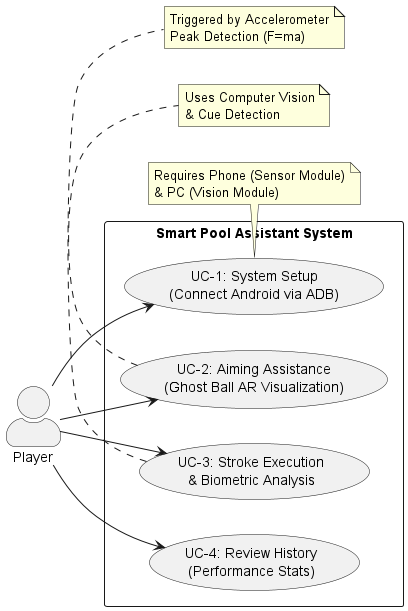

The diagram above was rendered by PlantUML. Its source (embedded in the PNG):
@startuml
left to right direction
skinparam packageStyle rectangle
skinparam actorStyle awesome

' Definicja aktora
actor "Player" as player

' Granice systemu
rectangle "Smart Pool Assistant System" {
    
    ' Przypadki użycia zdefiniowane w rozdziale 3
    usecase "UC-1: System Setup\n(Connect Android via ADB)" as UC1
    usecase "UC-2: Aiming Assistance\n(Ghost Ball AR Visualization)" as UC2
    usecase "UC-3: Stroke Execution\n& Biometric Analysis" as UC3
    usecase "UC-4: Review History\n(Performance Stats)" as UC4

}

' Relacje (Aktor -> Przypadek Użycia)
player --> UC1
player --> UC2
player --> UC3
player --> UC4

' Notatki wyjaśniające moduły (opcjonalne, ale ładnie wyglądają)
note bottom of UC1 : Requires Phone (Sensor Module)\n& PC (Vision Module)
note bottom of UC2 : Uses Computer Vision\n& Cue Detection
note bottom of UC3 : Triggered by Accelerometer\nPeak Detection (F=ma)

@enduml